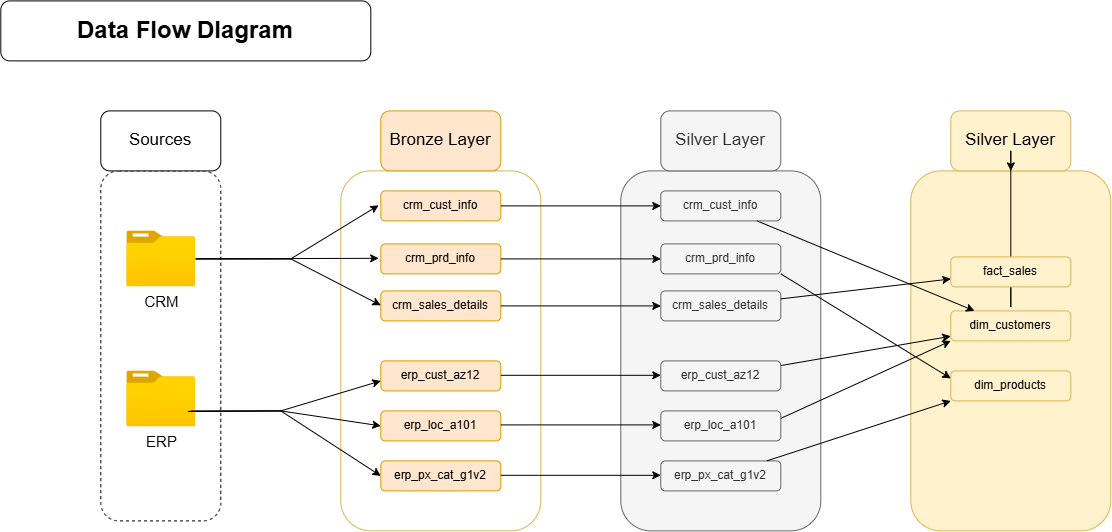

The diagram above was exported from draw.io. Its source (the exported page's mxGraphModel, read from the mxfile embedded in the PNG):
<mxGraphModel dx="1144" dy="704" grid="1" gridSize="10" guides="1" tooltips="1" connect="1" arrows="1" fold="1" page="1" pageScale="1" pageWidth="850" pageHeight="1100" math="0" shadow="0">
  <root>
    <mxCell id="0" />
    <mxCell id="1" parent="0" />
    <mxCell id="bIvUIfr7lpqI8h7-_UhX-1" parent="1" style="rounded=1;whiteSpace=wrap;html=1;fillColor=none;dashed=1;" value="" vertex="1">
      <mxGeometry height="350" width="120" x="120" y="280" as="geometry" />
    </mxCell>
    <mxCell id="bIvUIfr7lpqI8h7-_UhX-2" parent="1" style="rounded=1;whiteSpace=wrap;html=1;fillStyle=auto;fontSize=17;" value="Sources" vertex="1">
      <mxGeometry height="60" width="120" x="120" y="220" as="geometry" />
    </mxCell>
    <mxCell id="bIvUIfr7lpqI8h7-_UhX-3" parent="1" style="image;aspect=fixed;html=1;points=[];align=center;fontSize=15;image=img/lib/azure2/general/Folder_Blank.svg;" value="CRM" vertex="1">
      <mxGeometry height="56" width="69" x="146" y="340" as="geometry" />
    </mxCell>
    <mxCell id="bIvUIfr7lpqI8h7-_UhX-4" parent="1" style="image;aspect=fixed;html=1;points=[];align=center;fontSize=15;image=img/lib/azure2/general/Folder_Blank.svg;" value="ERP" vertex="1">
      <mxGeometry height="56.00000000000001" width="69" x="146" y="480" as="geometry" />
    </mxCell>
    <mxCell id="bIvUIfr7lpqI8h7-_UhX-5" parent="1" style="rounded=1;whiteSpace=wrap;html=1;fillColor=none;strokeColor=#d6b656;" value="" vertex="1">
      <mxGeometry height="360" width="200" x="360" y="280" as="geometry" />
    </mxCell>
    <mxCell id="bIvUIfr7lpqI8h7-_UhX-6" parent="1" style="rounded=1;whiteSpace=wrap;html=1;fillStyle=auto;fontSize=17;fillColor=#ffe6cc;strokeColor=#d79b00;" value="Bronze Layer" vertex="1">
      <mxGeometry height="60" width="120" x="400" y="220" as="geometry" />
    </mxCell>
    <mxCell id="bIvUIfr7lpqI8h7-_UhX-7" parent="1" style="rounded=1;whiteSpace=wrap;html=1;fillColor=#ffe6cc;strokeColor=#d79b00;" value="crm_cust_info" vertex="1">
      <mxGeometry height="30" width="120" x="400" y="300" as="geometry" />
    </mxCell>
    <mxCell id="bIvUIfr7lpqI8h7-_UhX-8" parent="1" style="rounded=1;whiteSpace=wrap;html=1;fillColor=#ffe6cc;strokeColor=#d79b00;" value="crm_prd_info" vertex="1">
      <mxGeometry height="30" width="120" x="400" y="353" as="geometry" />
    </mxCell>
    <mxCell id="bIvUIfr7lpqI8h7-_UhX-9" parent="1" style="rounded=1;whiteSpace=wrap;html=1;fillColor=#ffe6cc;strokeColor=#d79b00;" value="crm_sales_details" vertex="1">
      <mxGeometry height="30" width="120" x="400" y="400" as="geometry" />
    </mxCell>
    <mxCell id="bIvUIfr7lpqI8h7-_UhX-13" parent="1" style="rounded=1;whiteSpace=wrap;html=1;fillColor=#ffe6cc;strokeColor=#d79b00;" value="erp_cust_az12" vertex="1">
      <mxGeometry height="30" width="120" x="400" y="470" as="geometry" />
    </mxCell>
    <mxCell id="bIvUIfr7lpqI8h7-_UhX-14" parent="1" style="rounded=1;whiteSpace=wrap;html=1;fillColor=#ffe6cc;strokeColor=#d79b00;" value="erp_loc_a101" vertex="1">
      <mxGeometry height="30" width="120" x="400" y="520" as="geometry" />
    </mxCell>
    <mxCell id="bIvUIfr7lpqI8h7-_UhX-15" parent="1" style="rounded=1;whiteSpace=wrap;html=1;fillColor=#ffe6cc;strokeColor=#d79b00;" value="erp_px_cat_g1v2" vertex="1">
      <mxGeometry height="30" width="120" x="400" y="570" as="geometry" />
    </mxCell>
    <mxCell id="bIvUIfr7lpqI8h7-_UhX-27" parent="1" style="rounded=1;whiteSpace=wrap;html=1;fontSize=24;fontStyle=1" value="Data Flow DIagram" vertex="1">
      <mxGeometry height="60" width="370" x="20" y="110" as="geometry" />
    </mxCell>
    <mxCell id="swvYHTWxz2KhN5aWGR1A-1" parent="1" style="rounded=1;whiteSpace=wrap;html=1;fillColor=#f5f5f5;strokeColor=#666666;fontColor=#333333;" value="" vertex="1">
      <mxGeometry height="360" width="200" x="640" y="280" as="geometry" />
    </mxCell>
    <mxCell id="swvYHTWxz2KhN5aWGR1A-2" parent="1" style="rounded=1;whiteSpace=wrap;html=1;fillStyle=auto;fontSize=17;fillColor=#f5f5f5;strokeColor=#666666;fontColor=#333333;" value="Silver Layer" vertex="1">
      <mxGeometry height="60" width="120" x="680" y="220" as="geometry" />
    </mxCell>
    <mxCell id="swvYHTWxz2KhN5aWGR1A-11" edge="1" parent="1" source="swvYHTWxz2KhN5aWGR1A-3" style="edgeStyle=orthogonalEdgeStyle;rounded=0;orthogonalLoop=1;jettySize=auto;html=1;startArrow=classic;startFill=1;endArrow=none;endFill=0;" target="bIvUIfr7lpqI8h7-_UhX-7">
      <mxGeometry relative="1" as="geometry" />
    </mxCell>
    <mxCell id="swvYHTWxz2KhN5aWGR1A-3" parent="1" style="rounded=1;whiteSpace=wrap;html=1;fillColor=#f5f5f5;strokeColor=#666666;fontColor=#333333;" value="crm_cust_info" vertex="1">
      <mxGeometry height="30" width="120" x="680" y="300" as="geometry" />
    </mxCell>
    <mxCell id="swvYHTWxz2KhN5aWGR1A-12" edge="1" parent="1" source="swvYHTWxz2KhN5aWGR1A-4" style="edgeStyle=orthogonalEdgeStyle;rounded=0;orthogonalLoop=1;jettySize=auto;html=1;startArrow=classic;startFill=1;endArrow=none;endFill=0;" target="bIvUIfr7lpqI8h7-_UhX-8">
      <mxGeometry relative="1" as="geometry" />
    </mxCell>
    <mxCell id="swvYHTWxz2KhN5aWGR1A-4" parent="1" style="rounded=1;whiteSpace=wrap;html=1;fillColor=#f5f5f5;strokeColor=#666666;fontColor=#333333;" value="crm_prd_info" vertex="1">
      <mxGeometry height="30" width="120" x="680" y="353" as="geometry" />
    </mxCell>
    <mxCell id="swvYHTWxz2KhN5aWGR1A-13" edge="1" parent="1" source="swvYHTWxz2KhN5aWGR1A-5" style="edgeStyle=orthogonalEdgeStyle;rounded=0;orthogonalLoop=1;jettySize=auto;html=1;endArrow=none;endFill=0;startArrow=classic;startFill=1;" target="bIvUIfr7lpqI8h7-_UhX-9">
      <mxGeometry relative="1" as="geometry" />
    </mxCell>
    <mxCell id="swvYHTWxz2KhN5aWGR1A-5" parent="1" style="rounded=1;whiteSpace=wrap;html=1;fillColor=#f5f5f5;strokeColor=#666666;fontColor=#333333;" value="crm_sales_details" vertex="1">
      <mxGeometry height="30" width="120" x="680" y="400" as="geometry" />
    </mxCell>
    <mxCell id="swvYHTWxz2KhN5aWGR1A-6" parent="1" style="rounded=1;whiteSpace=wrap;html=1;fillColor=#f5f5f5;strokeColor=#666666;fontColor=#333333;" value="erp_cust_az12" vertex="1">
      <mxGeometry height="30" width="120" x="680" y="470" as="geometry" />
    </mxCell>
    <mxCell id="swvYHTWxz2KhN5aWGR1A-7" parent="1" style="rounded=1;whiteSpace=wrap;html=1;fillColor=#f5f5f5;strokeColor=#666666;fontColor=#333333;" value="erp_loc_a101" vertex="1">
      <mxGeometry height="30" width="120" x="680" y="520" as="geometry" />
    </mxCell>
    <mxCell id="swvYHTWxz2KhN5aWGR1A-8" parent="1" style="rounded=1;whiteSpace=wrap;html=1;fillColor=#f5f5f5;strokeColor=#666666;fontColor=#333333;" value="erp_px_cat_g1v2" vertex="1">
      <mxGeometry height="30" width="120" x="680" y="570" as="geometry" />
    </mxCell>
    <mxCell id="swvYHTWxz2KhN5aWGR1A-14" edge="1" parent="1" style="edgeStyle=orthogonalEdgeStyle;rounded=0;orthogonalLoop=1;jettySize=auto;html=1;endArrow=none;endFill=0;startArrow=classic;startFill=1;">
      <mxGeometry relative="1" as="geometry">
        <mxPoint x="680" y="484.40999999999997" as="sourcePoint" />
        <mxPoint x="520" y="484.40999999999997" as="targetPoint" />
      </mxGeometry>
    </mxCell>
    <mxCell id="swvYHTWxz2KhN5aWGR1A-15" edge="1" parent="1" style="edgeStyle=orthogonalEdgeStyle;rounded=0;orthogonalLoop=1;jettySize=auto;html=1;endArrow=none;endFill=0;startArrow=classic;startFill=1;">
      <mxGeometry relative="1" as="geometry">
        <mxPoint x="680" y="534" as="sourcePoint" />
        <mxPoint x="520" y="534" as="targetPoint" />
      </mxGeometry>
    </mxCell>
    <mxCell id="swvYHTWxz2KhN5aWGR1A-18" edge="1" parent="1" style="edgeStyle=orthogonalEdgeStyle;rounded=0;orthogonalLoop=1;jettySize=auto;html=1;endArrow=none;endFill=0;startArrow=classic;startFill=1;">
      <mxGeometry relative="1" as="geometry">
        <mxPoint x="680" y="584.41" as="sourcePoint" />
        <mxPoint x="520" y="584.41" as="targetPoint" />
      </mxGeometry>
    </mxCell>
    <mxCell id="swvYHTWxz2KhN5aWGR1A-20" edge="1" parent="1" source="bIvUIfr7lpqI8h7-_UhX-3" style="endArrow=classic;html=1;rounded=0;" value="">
      <mxGeometry height="50" relative="1" width="50" as="geometry">
        <mxPoint x="240.00000000000009" y="367.56000000000006" as="sourcePoint" />
        <mxPoint x="397.84" y="367.40999999999997" as="targetPoint" />
      </mxGeometry>
    </mxCell>
    <mxCell id="swvYHTWxz2KhN5aWGR1A-21" edge="1" parent="1" source="bIvUIfr7lpqI8h7-_UhX-3" style="endArrow=classic;html=1;rounded=0;" value="">
      <mxGeometry height="50" relative="1" width="50" as="geometry">
        <Array as="points">
          <mxPoint x="310" y="368" />
        </Array>
        <mxPoint x="217.16" y="415" as="sourcePoint" />
        <mxPoint x="400" y="414.40999999999997" as="targetPoint" />
      </mxGeometry>
    </mxCell>
    <mxCell id="swvYHTWxz2KhN5aWGR1A-22" edge="1" parent="1" source="bIvUIfr7lpqI8h7-_UhX-3" style="endArrow=classic;html=1;rounded=0;" value="">
      <mxGeometry height="50" relative="1" width="50" as="geometry">
        <Array as="points">
          <mxPoint x="310" y="368" />
        </Array>
        <mxPoint x="220" y="370" as="sourcePoint" />
        <mxPoint x="397.84" y="314.40999999999997" as="targetPoint" />
      </mxGeometry>
    </mxCell>
    <mxCell id="swvYHTWxz2KhN5aWGR1A-23" edge="1" parent="1" style="endArrow=classic;html=1;rounded=0;" value="">
      <mxGeometry height="50" relative="1" width="50" as="geometry">
        <Array as="points">
          <mxPoint x="300" y="520" />
        </Array>
        <mxPoint x="210" y="520" as="sourcePoint" />
        <mxPoint x="400" y="490" as="targetPoint" />
      </mxGeometry>
    </mxCell>
    <mxCell id="swvYHTWxz2KhN5aWGR1A-24" edge="1" parent="1" style="endArrow=classic;html=1;rounded=0;entryX=0;entryY=0.5;entryDx=0;entryDy=0;" target="bIvUIfr7lpqI8h7-_UhX-14" value="">
      <mxGeometry height="50" relative="1" width="50" as="geometry">
        <Array as="points">
          <mxPoint x="300" y="520" />
        </Array>
        <mxPoint x="207.16" y="520.59" as="sourcePoint" />
        <mxPoint x="390" y="520" as="targetPoint" />
      </mxGeometry>
    </mxCell>
    <mxCell id="swvYHTWxz2KhN5aWGR1A-25" edge="1" parent="1" style="endArrow=classic;html=1;rounded=0;entryX=0;entryY=0.5;entryDx=0;entryDy=0;" target="bIvUIfr7lpqI8h7-_UhX-15" value="">
      <mxGeometry height="50" relative="1" width="50" as="geometry">
        <Array as="points">
          <mxPoint x="300" y="520" />
        </Array>
        <mxPoint x="207.16" y="520.59" as="sourcePoint" />
        <mxPoint x="390" y="520" as="targetPoint" />
      </mxGeometry>
    </mxCell>
    <mxCell id="swvYHTWxz2KhN5aWGR1A-26" parent="1" style="rounded=1;whiteSpace=wrap;html=1;fillColor=#fff2cc;strokeColor=#d6b656;" value="" vertex="1">
      <mxGeometry height="360" width="200" x="930" y="280" as="geometry" />
    </mxCell>
    <mxCell id="swvYHTWxz2KhN5aWGR1A-27" parent="1" style="rounded=1;whiteSpace=wrap;html=1;fillStyle=auto;fontSize=17;fillColor=#fff2cc;strokeColor=#d6b656;" value="Silver Layer" vertex="1">
      <mxGeometry height="60" width="120" x="970" y="220" as="geometry" />
    </mxCell>
    <mxCell id="swvYHTWxz2KhN5aWGR1A-34" edge="1" parent="1" source="swvYHTWxz2KhN5aWGR1A-28" style="edgeStyle=orthogonalEdgeStyle;rounded=0;orthogonalLoop=1;jettySize=auto;html=1;exitX=0.5;exitY=1;exitDx=0;exitDy=0;" target="swvYHTWxz2KhN5aWGR1A-26">
      <mxGeometry relative="1" as="geometry" />
    </mxCell>
    <mxCell id="swvYHTWxz2KhN5aWGR1A-28" parent="1" style="rounded=1;whiteSpace=wrap;html=1;fillColor=#fff2cc;strokeColor=#d6b656;" value="fact_sales" vertex="1">
      <mxGeometry height="30" width="120" x="970" y="366" as="geometry" />
    </mxCell>
    <mxCell id="swvYHTWxz2KhN5aWGR1A-29" parent="1" style="rounded=1;whiteSpace=wrap;html=1;fillColor=#fff2cc;strokeColor=#d6b656;" value="dim_customers" vertex="1">
      <mxGeometry height="30" width="120" x="970" y="420" as="geometry" />
    </mxCell>
    <mxCell id="swvYHTWxz2KhN5aWGR1A-30" parent="1" style="rounded=1;whiteSpace=wrap;html=1;fillColor=#fff2cc;strokeColor=#d6b656;" value="dim_products" vertex="1">
      <mxGeometry height="30" width="120" x="970" y="480" as="geometry" />
    </mxCell>
    <mxCell id="swvYHTWxz2KhN5aWGR1A-35" edge="1" parent="1" source="swvYHTWxz2KhN5aWGR1A-5" style="endArrow=classic;html=1;rounded=0;" target="swvYHTWxz2KhN5aWGR1A-28" value="">
      <mxGeometry height="50" relative="1" width="50" as="geometry">
        <mxPoint x="860" y="420" as="sourcePoint" />
        <mxPoint x="910" y="370" as="targetPoint" />
      </mxGeometry>
    </mxCell>
    <mxCell id="swvYHTWxz2KhN5aWGR1A-36" edge="1" parent="1" source="swvYHTWxz2KhN5aWGR1A-3" style="endArrow=classic;html=1;rounded=0;" target="swvYHTWxz2KhN5aWGR1A-29" value="">
      <mxGeometry height="50" relative="1" width="50" as="geometry">
        <mxPoint x="800" y="450" as="sourcePoint" />
        <mxPoint x="970" y="430" as="targetPoint" />
      </mxGeometry>
    </mxCell>
    <mxCell id="swvYHTWxz2KhN5aWGR1A-37" edge="1" parent="1" source="swvYHTWxz2KhN5aWGR1A-6" style="endArrow=classic;html=1;rounded=0;" target="swvYHTWxz2KhN5aWGR1A-29" value="">
      <mxGeometry height="50" relative="1" width="50" as="geometry">
        <mxPoint x="780" y="460" as="sourcePoint" />
        <mxPoint x="950" y="440" as="targetPoint" />
      </mxGeometry>
    </mxCell>
    <mxCell id="swvYHTWxz2KhN5aWGR1A-38" edge="1" parent="1" source="swvYHTWxz2KhN5aWGR1A-7" style="endArrow=classic;html=1;rounded=0;exitX=1;exitY=0.25;exitDx=0;exitDy=0;entryX=0;entryY=1;entryDx=0;entryDy=0;" target="swvYHTWxz2KhN5aWGR1A-29" value="">
      <mxGeometry height="50" relative="1" width="50" as="geometry">
        <Array as="points" />
        <mxPoint x="810" y="533.75" as="sourcePoint" />
        <mxPoint x="970" y="456.25" as="targetPoint" />
      </mxGeometry>
    </mxCell>
    <mxCell id="swvYHTWxz2KhN5aWGR1A-39" edge="1" parent="1" source="swvYHTWxz2KhN5aWGR1A-8" style="endArrow=classic;html=1;rounded=0;entryX=0;entryY=1;entryDx=0;entryDy=0;" target="swvYHTWxz2KhN5aWGR1A-30" value="">
      <mxGeometry height="50" relative="1" width="50" as="geometry">
        <mxPoint x="870" y="530" as="sourcePoint" />
        <mxPoint x="1040" y="510" as="targetPoint" />
      </mxGeometry>
    </mxCell>
    <mxCell id="swvYHTWxz2KhN5aWGR1A-40" edge="1" parent="1" source="swvYHTWxz2KhN5aWGR1A-4" style="endArrow=classic;html=1;rounded=0;exitX=1;exitY=1;exitDx=0;exitDy=0;entryX=0;entryY=0.25;entryDx=0;entryDy=0;" target="swvYHTWxz2KhN5aWGR1A-30" value="">
      <mxGeometry height="50" relative="1" width="50" as="geometry">
        <mxPoint x="870" y="400" as="sourcePoint" />
        <mxPoint x="1040" y="380" as="targetPoint" />
      </mxGeometry>
    </mxCell>
  </root>
</mxGraphModel>